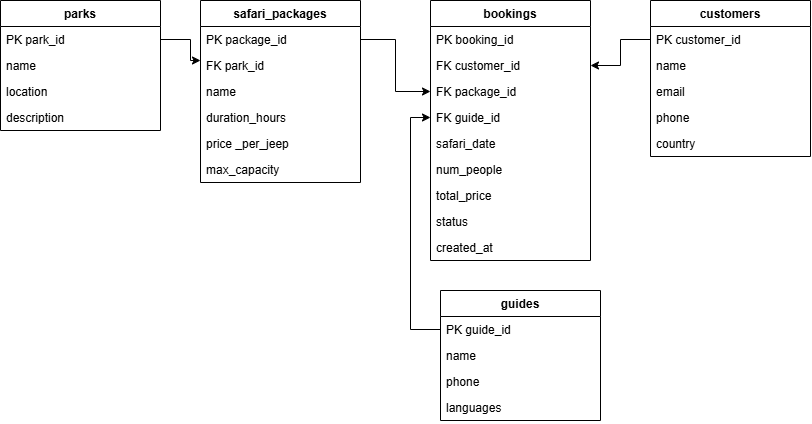

The diagram above was exported from draw.io. Its source (the exported page's mxGraphModel, read from the mxfile embedded in the PNG):
<mxGraphModel dx="1269" dy="527" grid="1" gridSize="10" guides="1" tooltips="1" connect="1" arrows="1" fold="1" page="1" pageScale="1" pageWidth="850" pageHeight="1100" math="0" shadow="0">
  <root>
    <mxCell id="0" />
    <mxCell id="1" parent="0" />
    <mxCell id="tw64zQbikaNtTAJCxFFH-2" parent="1" style="swimlane;fontStyle=1;childLayout=stackLayout;horizontal=1;startSize=26;horizontalStack=0;resizeParent=1;resizeParentMax=0;resizeLast=0;collapsible=1;marginBottom=0;" value="parks" vertex="1">
      <mxGeometry height="130" width="160" x="20" y="20" as="geometry" />
    </mxCell>
    <mxCell id="tw64zQbikaNtTAJCxFFH-3" parent="tw64zQbikaNtTAJCxFFH-2" style="text;strokeColor=none;fillColor=none;align=left;verticalAlign=top;spacingLeft=4;spacingRight=4;overflow=hidden;rotatable=0;points=[[0,0.5],[1,0.5]];portConstraint=eastwest;" value="PK park_id" vertex="1">
      <mxGeometry height="26" width="160" y="26" as="geometry" />
    </mxCell>
    <mxCell id="tw64zQbikaNtTAJCxFFH-4" parent="tw64zQbikaNtTAJCxFFH-2" style="text;strokeColor=none;fillColor=none;align=left;verticalAlign=top;spacingLeft=4;spacingRight=4;overflow=hidden;rotatable=0;points=[[0,0.5],[1,0.5]];portConstraint=eastwest;" value="name" vertex="1">
      <mxGeometry height="26" width="160" y="52" as="geometry" />
    </mxCell>
    <mxCell id="tw64zQbikaNtTAJCxFFH-5" parent="tw64zQbikaNtTAJCxFFH-2" style="text;strokeColor=none;fillColor=none;align=left;verticalAlign=top;spacingLeft=4;spacingRight=4;overflow=hidden;rotatable=0;points=[[0,0.5],[1,0.5]];portConstraint=eastwest;" value="location" vertex="1">
      <mxGeometry height="26" width="160" y="78" as="geometry" />
    </mxCell>
    <mxCell id="tw64zQbikaNtTAJCxFFH-6" parent="tw64zQbikaNtTAJCxFFH-2" style="text;strokeColor=none;fillColor=none;align=left;verticalAlign=top;spacingLeft=4;spacingRight=4;overflow=hidden;rotatable=0;points=[[0,0.5],[1,0.5]];portConstraint=eastwest;" value="description" vertex="1">
      <mxGeometry height="26" width="160" y="104" as="geometry" />
    </mxCell>
    <mxCell id="tw64zQbikaNtTAJCxFFH-7" parent="1" style="swimlane;fontStyle=1;childLayout=stackLayout;horizontal=1;startSize=26;horizontalStack=0;resizeParent=1;resizeParentMax=0;resizeLast=0;collapsible=1;marginBottom=0;" value="safari_packages" vertex="1">
      <mxGeometry height="182" width="160" x="220" y="20" as="geometry" />
    </mxCell>
    <mxCell id="tw64zQbikaNtTAJCxFFH-8" parent="tw64zQbikaNtTAJCxFFH-7" style="text;strokeColor=none;fillColor=none;align=left;verticalAlign=top;spacingLeft=4;spacingRight=4;overflow=hidden;rotatable=0;points=[[0,0.5],[1,0.5]];portConstraint=eastwest;" value="PK package_id" vertex="1">
      <mxGeometry height="26" width="160" y="26" as="geometry" />
    </mxCell>
    <mxCell id="tw64zQbikaNtTAJCxFFH-9" parent="tw64zQbikaNtTAJCxFFH-7" style="text;strokeColor=none;fillColor=none;align=left;verticalAlign=top;spacingLeft=4;spacingRight=4;overflow=hidden;rotatable=0;points=[[0,0.5],[1,0.5]];portConstraint=eastwest;" value="FK park_id" vertex="1">
      <mxGeometry height="26" width="160" y="52" as="geometry" />
    </mxCell>
    <mxCell id="tw64zQbikaNtTAJCxFFH-10" parent="tw64zQbikaNtTAJCxFFH-7" style="text;strokeColor=none;fillColor=none;align=left;verticalAlign=top;spacingLeft=4;spacingRight=4;overflow=hidden;rotatable=0;points=[[0,0.5],[1,0.5]];portConstraint=eastwest;" value="name" vertex="1">
      <mxGeometry height="26" width="160" y="78" as="geometry" />
    </mxCell>
    <mxCell id="tw64zQbikaNtTAJCxFFH-11" parent="tw64zQbikaNtTAJCxFFH-7" style="text;strokeColor=none;fillColor=none;align=left;verticalAlign=top;spacingLeft=4;spacingRight=4;overflow=hidden;rotatable=0;points=[[0,0.5],[1,0.5]];portConstraint=eastwest;" value="duration_hours" vertex="1">
      <mxGeometry height="26" width="160" y="104" as="geometry" />
    </mxCell>
    <mxCell id="tw64zQbikaNtTAJCxFFH-12" parent="tw64zQbikaNtTAJCxFFH-7" style="text;strokeColor=none;fillColor=none;align=left;verticalAlign=top;spacingLeft=4;spacingRight=4;overflow=hidden;rotatable=0;points=[[0,0.5],[1,0.5]];portConstraint=eastwest;" value="price _per_jeep" vertex="1">
      <mxGeometry height="26" width="160" y="130" as="geometry" />
    </mxCell>
    <mxCell id="tw64zQbikaNtTAJCxFFH-13" parent="tw64zQbikaNtTAJCxFFH-7" style="text;strokeColor=none;fillColor=none;align=left;verticalAlign=top;spacingLeft=4;spacingRight=4;overflow=hidden;rotatable=0;points=[[0,0.5],[1,0.5]];portConstraint=eastwest;" value="max_capacity" vertex="1">
      <mxGeometry height="26" width="160" y="156" as="geometry" />
    </mxCell>
    <mxCell id="tw64zQbikaNtTAJCxFFH-14" parent="1" style="swimlane;fontStyle=1;childLayout=stackLayout;horizontal=1;startSize=26;horizontalStack=0;resizeParent=1;resizeParentMax=0;resizeLast=0;collapsible=1;marginBottom=0;" value="guides" vertex="1">
      <mxGeometry height="130" width="160" x="460" y="310" as="geometry">
        <mxRectangle height="30" width="80" x="460" y="310" as="alternateBounds" />
      </mxGeometry>
    </mxCell>
    <mxCell id="tw64zQbikaNtTAJCxFFH-15" parent="tw64zQbikaNtTAJCxFFH-14" style="text;strokeColor=none;fillColor=none;align=left;verticalAlign=top;spacingLeft=4;spacingRight=4;overflow=hidden;rotatable=0;points=[[0,0.5],[1,0.5]];portConstraint=eastwest;" value="PK guide_id" vertex="1">
      <mxGeometry height="26" width="160" y="26" as="geometry" />
    </mxCell>
    <mxCell id="tw64zQbikaNtTAJCxFFH-16" parent="tw64zQbikaNtTAJCxFFH-14" style="text;strokeColor=none;fillColor=none;align=left;verticalAlign=top;spacingLeft=4;spacingRight=4;overflow=hidden;rotatable=0;points=[[0,0.5],[1,0.5]];portConstraint=eastwest;" value="name" vertex="1">
      <mxGeometry height="26" width="160" y="52" as="geometry" />
    </mxCell>
    <mxCell id="tw64zQbikaNtTAJCxFFH-17" parent="tw64zQbikaNtTAJCxFFH-14" style="text;strokeColor=none;fillColor=none;align=left;verticalAlign=top;spacingLeft=4;spacingRight=4;overflow=hidden;rotatable=0;points=[[0,0.5],[1,0.5]];portConstraint=eastwest;" value="phone" vertex="1">
      <mxGeometry height="26" width="160" y="78" as="geometry" />
    </mxCell>
    <mxCell id="tw64zQbikaNtTAJCxFFH-18" parent="tw64zQbikaNtTAJCxFFH-14" style="text;strokeColor=none;fillColor=none;align=left;verticalAlign=top;spacingLeft=4;spacingRight=4;overflow=hidden;rotatable=0;points=[[0,0.5],[1,0.5]];portConstraint=eastwest;" value="languages" vertex="1">
      <mxGeometry height="26" width="160" y="104" as="geometry" />
    </mxCell>
    <mxCell id="tw64zQbikaNtTAJCxFFH-19" parent="1" style="swimlane;fontStyle=1;childLayout=stackLayout;horizontal=1;startSize=26;horizontalStack=0;resizeParent=1;resizeParentMax=0;resizeLast=0;collapsible=1;marginBottom=0;" value="customers" vertex="1">
      <mxGeometry height="156" width="160" x="670" y="20" as="geometry">
        <mxRectangle height="30" width="100" x="670" y="20" as="alternateBounds" />
      </mxGeometry>
    </mxCell>
    <mxCell id="tw64zQbikaNtTAJCxFFH-20" parent="tw64zQbikaNtTAJCxFFH-19" style="text;strokeColor=none;fillColor=none;align=left;verticalAlign=top;spacingLeft=4;spacingRight=4;overflow=hidden;rotatable=0;points=[[0,0.5],[1,0.5]];portConstraint=eastwest;" value="PK customer_id" vertex="1">
      <mxGeometry height="26" width="160" y="26" as="geometry" />
    </mxCell>
    <mxCell id="tw64zQbikaNtTAJCxFFH-21" parent="tw64zQbikaNtTAJCxFFH-19" style="text;strokeColor=none;fillColor=none;align=left;verticalAlign=top;spacingLeft=4;spacingRight=4;overflow=hidden;rotatable=0;points=[[0,0.5],[1,0.5]];portConstraint=eastwest;" value="name" vertex="1">
      <mxGeometry height="26" width="160" y="52" as="geometry" />
    </mxCell>
    <mxCell id="tw64zQbikaNtTAJCxFFH-22" parent="tw64zQbikaNtTAJCxFFH-19" style="text;strokeColor=none;fillColor=none;align=left;verticalAlign=top;spacingLeft=4;spacingRight=4;overflow=hidden;rotatable=0;points=[[0,0.5],[1,0.5]];portConstraint=eastwest;" value="email" vertex="1">
      <mxGeometry height="26" width="160" y="78" as="geometry" />
    </mxCell>
    <mxCell id="tw64zQbikaNtTAJCxFFH-23" parent="tw64zQbikaNtTAJCxFFH-19" style="text;strokeColor=none;fillColor=none;align=left;verticalAlign=top;spacingLeft=4;spacingRight=4;overflow=hidden;rotatable=0;points=[[0,0.5],[1,0.5]];portConstraint=eastwest;" value="phone" vertex="1">
      <mxGeometry height="26" width="160" y="104" as="geometry" />
    </mxCell>
    <mxCell id="tw64zQbikaNtTAJCxFFH-24" parent="tw64zQbikaNtTAJCxFFH-19" style="text;strokeColor=none;fillColor=none;align=left;verticalAlign=top;spacingLeft=4;spacingRight=4;overflow=hidden;rotatable=0;points=[[0,0.5],[1,0.5]];portConstraint=eastwest;" value="country" vertex="1">
      <mxGeometry height="26" width="160" y="130" as="geometry" />
    </mxCell>
    <mxCell id="tw64zQbikaNtTAJCxFFH-25" parent="1" style="swimlane;fontStyle=1;childLayout=stackLayout;horizontal=1;startSize=26;horizontalStack=0;resizeParent=1;resizeParentMax=0;resizeLast=0;collapsible=1;marginBottom=0;" value="bookings" vertex="1">
      <mxGeometry height="260" width="160" x="450" y="20" as="geometry">
        <mxRectangle height="30" width="90" x="450" y="20" as="alternateBounds" />
      </mxGeometry>
    </mxCell>
    <mxCell id="tw64zQbikaNtTAJCxFFH-26" parent="tw64zQbikaNtTAJCxFFH-25" style="text;strokeColor=none;fillColor=none;align=left;verticalAlign=top;spacingLeft=4;spacingRight=4;overflow=hidden;rotatable=0;points=[[0,0.5],[1,0.5]];portConstraint=eastwest;" value="PK booking_id" vertex="1">
      <mxGeometry height="26" width="160" y="26" as="geometry" />
    </mxCell>
    <mxCell id="tw64zQbikaNtTAJCxFFH-27" parent="tw64zQbikaNtTAJCxFFH-25" style="text;strokeColor=none;fillColor=none;align=left;verticalAlign=top;spacingLeft=4;spacingRight=4;overflow=hidden;rotatable=0;points=[[0,0.5],[1,0.5]];portConstraint=eastwest;" value="FK customer_id" vertex="1">
      <mxGeometry height="26" width="160" y="52" as="geometry" />
    </mxCell>
    <mxCell id="tw64zQbikaNtTAJCxFFH-28" parent="tw64zQbikaNtTAJCxFFH-25" style="text;strokeColor=none;fillColor=none;align=left;verticalAlign=top;spacingLeft=4;spacingRight=4;overflow=hidden;rotatable=0;points=[[0,0.5],[1,0.5]];portConstraint=eastwest;" value="FK package_id" vertex="1">
      <mxGeometry height="26" width="160" y="78" as="geometry" />
    </mxCell>
    <mxCell id="tw64zQbikaNtTAJCxFFH-29" parent="tw64zQbikaNtTAJCxFFH-25" style="text;strokeColor=none;fillColor=none;align=left;verticalAlign=top;spacingLeft=4;spacingRight=4;overflow=hidden;rotatable=0;points=[[0,0.5],[1,0.5]];portConstraint=eastwest;" value="FK guide_id" vertex="1">
      <mxGeometry height="26" width="160" y="104" as="geometry" />
    </mxCell>
    <mxCell id="tw64zQbikaNtTAJCxFFH-30" parent="tw64zQbikaNtTAJCxFFH-25" style="text;strokeColor=none;fillColor=none;align=left;verticalAlign=top;spacingLeft=4;spacingRight=4;overflow=hidden;rotatable=0;points=[[0,0.5],[1,0.5]];portConstraint=eastwest;" value="safari_date" vertex="1">
      <mxGeometry height="26" width="160" y="130" as="geometry" />
    </mxCell>
    <mxCell id="tw64zQbikaNtTAJCxFFH-31" parent="tw64zQbikaNtTAJCxFFH-25" style="text;strokeColor=none;fillColor=none;align=left;verticalAlign=top;spacingLeft=4;spacingRight=4;overflow=hidden;rotatable=0;points=[[0,0.5],[1,0.5]];portConstraint=eastwest;" value="num_people" vertex="1">
      <mxGeometry height="26" width="160" y="156" as="geometry" />
    </mxCell>
    <mxCell id="tw64zQbikaNtTAJCxFFH-32" parent="tw64zQbikaNtTAJCxFFH-25" style="text;strokeColor=none;fillColor=none;align=left;verticalAlign=top;spacingLeft=4;spacingRight=4;overflow=hidden;rotatable=0;points=[[0,0.5],[1,0.5]];portConstraint=eastwest;" value="total_price" vertex="1">
      <mxGeometry height="26" width="160" y="182" as="geometry" />
    </mxCell>
    <mxCell id="tw64zQbikaNtTAJCxFFH-33" parent="tw64zQbikaNtTAJCxFFH-25" style="text;strokeColor=none;fillColor=none;align=left;verticalAlign=top;spacingLeft=4;spacingRight=4;overflow=hidden;rotatable=0;points=[[0,0.5],[1,0.5]];portConstraint=eastwest;" value="status" vertex="1">
      <mxGeometry height="26" width="160" y="208" as="geometry" />
    </mxCell>
    <mxCell id="tw64zQbikaNtTAJCxFFH-34" parent="tw64zQbikaNtTAJCxFFH-25" style="text;strokeColor=none;fillColor=none;align=left;verticalAlign=top;spacingLeft=4;spacingRight=4;overflow=hidden;rotatable=0;points=[[0,0.5],[1,0.5]];portConstraint=eastwest;" value="created_at" vertex="1">
      <mxGeometry height="26" width="160" y="234" as="geometry" />
    </mxCell>
    <mxCell id="tw64zQbikaNtTAJCxFFH-43" edge="1" parent="1" source="tw64zQbikaNtTAJCxFFH-3" style="edgeStyle=orthogonalEdgeStyle;rounded=0;orthogonalLoop=1;jettySize=auto;html=1;defaultLabelBackgroundColor=page;" value="">
      <mxGeometry relative="1" x="-0.3443" as="geometry">
        <Array as="points">
          <mxPoint x="210" y="59" />
          <mxPoint x="210" y="80" />
        </Array>
        <mxPoint x="220" y="80" as="targetPoint" />
      </mxGeometry>
    </mxCell>
    <mxCell id="tw64zQbikaNtTAJCxFFH-44" edge="1" parent="1" source="tw64zQbikaNtTAJCxFFH-8" style="edgeStyle=orthogonalEdgeStyle;rounded=0;orthogonalLoop=1;jettySize=auto;html=1;entryX=0;entryY=0.5;entryDx=0;entryDy=0;defaultLabelBackgroundColor=page;" target="tw64zQbikaNtTAJCxFFH-28">
      <mxGeometry relative="1" as="geometry" />
    </mxCell>
    <mxCell id="tw64zQbikaNtTAJCxFFH-46" edge="1" parent="1" source="tw64zQbikaNtTAJCxFFH-15" style="edgeStyle=orthogonalEdgeStyle;rounded=0;orthogonalLoop=1;jettySize=auto;html=1;entryX=0;entryY=0.5;entryDx=0;entryDy=0;defaultLabelBackgroundColor=page;" target="tw64zQbikaNtTAJCxFFH-29">
      <mxGeometry relative="1" as="geometry" />
    </mxCell>
    <mxCell id="tw64zQbikaNtTAJCxFFH-48" edge="1" parent="1" source="tw64zQbikaNtTAJCxFFH-20" style="edgeStyle=orthogonalEdgeStyle;rounded=0;orthogonalLoop=1;jettySize=auto;html=1;defaultLabelBackgroundColor=page;" target="tw64zQbikaNtTAJCxFFH-27" value="">
      <mxGeometry relative="1" x="0.3023" as="geometry" />
    </mxCell>
  </root>
</mxGraphModel>